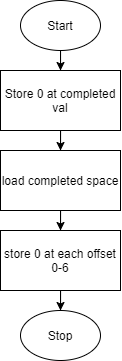

The diagram above was exported from draw.io. Its source (the exported page's mxGraphModel, read from the mxfile embedded in the PNG):
<mxGraphModel dx="475" dy="385" grid="1" gridSize="10" guides="1" tooltips="1" connect="1" arrows="1" fold="1" page="1" pageScale="1" pageWidth="850" pageHeight="1100" math="0" shadow="0">
  <root>
    <mxCell id="0" />
    <mxCell id="1" parent="0" />
    <mxCell id="10" style="edgeStyle=orthogonalEdgeStyle;rounded=0;orthogonalLoop=1;jettySize=auto;html=1;entryX=0.5;entryY=0;entryDx=0;entryDy=0;" edge="1" parent="1" source="2" target="9">
      <mxGeometry relative="1" as="geometry" />
    </mxCell>
    <mxCell id="2" value="Start" style="ellipse;whiteSpace=wrap;html=1;" parent="1" vertex="1">
      <mxGeometry x="280" width="80" height="50" as="geometry" />
    </mxCell>
    <mxCell id="7" style="edgeStyle=orthogonalEdgeStyle;rounded=0;orthogonalLoop=1;jettySize=auto;html=1;entryX=0.5;entryY=0;entryDx=0;entryDy=0;" parent="1" source="3" target="4" edge="1">
      <mxGeometry relative="1" as="geometry" />
    </mxCell>
    <mxCell id="3" value="load completed space" style="rounded=0;whiteSpace=wrap;html=1;" parent="1" vertex="1">
      <mxGeometry x="260" y="150" width="120" height="60" as="geometry" />
    </mxCell>
    <mxCell id="8" style="edgeStyle=orthogonalEdgeStyle;rounded=0;orthogonalLoop=1;jettySize=auto;html=1;entryX=0.5;entryY=0;entryDx=0;entryDy=0;" parent="1" source="4" target="5" edge="1">
      <mxGeometry relative="1" as="geometry" />
    </mxCell>
    <mxCell id="4" value="store 0 at each offset&lt;br&gt;0-6" style="rounded=0;whiteSpace=wrap;html=1;" parent="1" vertex="1">
      <mxGeometry x="260" y="230" width="120" height="60" as="geometry" />
    </mxCell>
    <mxCell id="5" value="Stop" style="ellipse;whiteSpace=wrap;html=1;" parent="1" vertex="1">
      <mxGeometry x="280" y="310" width="80" height="50" as="geometry" />
    </mxCell>
    <mxCell id="11" style="edgeStyle=orthogonalEdgeStyle;rounded=0;orthogonalLoop=1;jettySize=auto;html=1;entryX=0.5;entryY=0;entryDx=0;entryDy=0;" edge="1" parent="1" source="9" target="3">
      <mxGeometry relative="1" as="geometry" />
    </mxCell>
    <mxCell id="9" value="Store 0 at completed val" style="rounded=0;whiteSpace=wrap;html=1;" vertex="1" parent="1">
      <mxGeometry x="260" y="70" width="120" height="60" as="geometry" />
    </mxCell>
  </root>
</mxGraphModel>